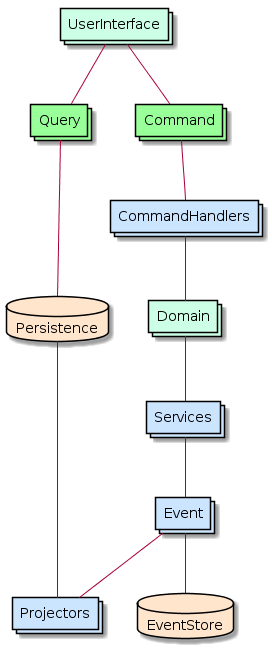

The diagram above was rendered by PlantUML. Its source (embedded in the PNG):
@startuml
collections Query #99FF99
collections Command #99FF99
database Persistence #FFE5CC
collections UserInterface #CCFFE5
collections Services #CCE5FF
collections Projectors #CCE5FF
collections CommandHandlers #CCE5FF
database EventStore #FFE5CC
collections Event #CCE5FF
collections Domain #CCFFE5

UserInterface -- Command
UserInterface -- Query
Query -- Persistence
Persistence -- Projectors
Command -- CommandHandlers
CommandHandlers -- Domain
Domain -- Services
Services -- Event
Event -- EventStore
Event -- Projectors
@enduml